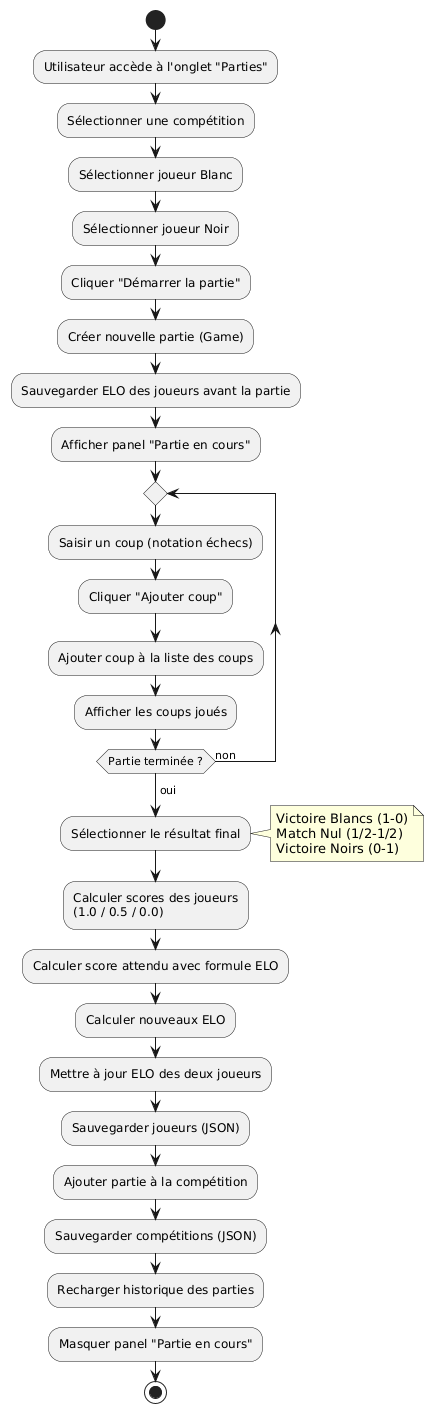

The diagram above was rendered by PlantUML. Its source (embedded in the PNG):
@startuml
start

:Utilisateur accède à l'onglet "Parties";

:Sélectionner une compétition;
:Sélectionner joueur Blanc;
:Sélectionner joueur Noir;

:Cliquer "Démarrer la partie";

:Créer nouvelle partie (Game);
:Sauvegarder ELO des joueurs avant la partie;
:Afficher panel "Partie en cours";

repeat
  :Saisir un coup (notation échecs);
  :Cliquer "Ajouter coup";
  :Ajouter coup à la liste des coups;
  :Afficher les coups joués;
repeat while (Partie terminée ?) is (non)
->oui;

:Sélectionner le résultat final;
note right
  Victoire Blancs (1-0)
  Match Nul (1/2-1/2)
  Victoire Noirs (0-1)
end note

:Calculer scores des joueurs\n(1.0 / 0.5 / 0.0);

:Calculer score attendu avec formule ELO;

:Calculer nouveaux ELO;

:Mettre à jour ELO des deux joueurs;

:Sauvegarder joueurs (JSON);
:Ajouter partie à la compétition;
:Sauvegarder compétitions (JSON);

:Recharger historique des parties;
:Masquer panel "Partie en cours";

stop
@enduml